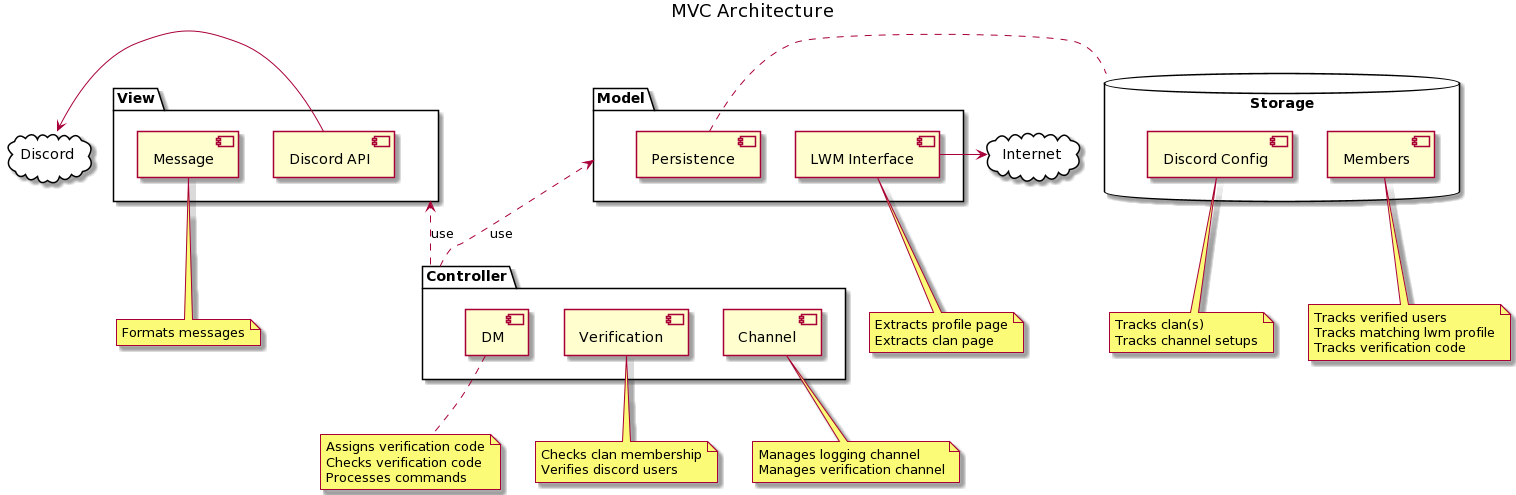

The diagram above was rendered by PlantUML. Its source (embedded in the PNG):
@startuml
skinparam componentStyle uml2

title MVC Architecture

cloud "Discord" as discord {

}

cloud "Internet" as internet {

}

database "Storage" as storage {
    component "Discord Config" as storage_discord_config
    component "Members" as storage_members
}
note bottom of storage_members
    Tracks verified users
    Tracks matching lwm profile
    Tracks verification code
end note
note bottom of storage_discord_config
    Tracks clan(s)
    Tracks channel setups
end note


package "View" as view {
    component "Discord API" as api_discord
    component "Message" as view_message
}
note bottom of view_message
    Formats messages
end note


package "Model" as model {
    component "LWM Interface" as interface_lwm
    component "Persistence" as model_persistence
}
note bottom of interface_lwm
    Extracts profile page
    Extracts clan page
end note


package "Controller" as controller {
    component "DM" as controller_dm
    component "Verification" as controller_verification
    component "Channel" as controller_channel
}
note bottom of controller_verification
    Checks clan membership
    Verifies discord users
end note
note bottom of controller_dm
    Assigns verification code
    Checks verification code
    Processes commands
end note
note bottom of controller_channel
    Manages logging channel
    Manages verification channel
end note


api_discord -left-> discord
interface_lwm -right-> internet
model_persistence .right. storage

controller .up.> view: use
controller .up.> model: use
@enduml